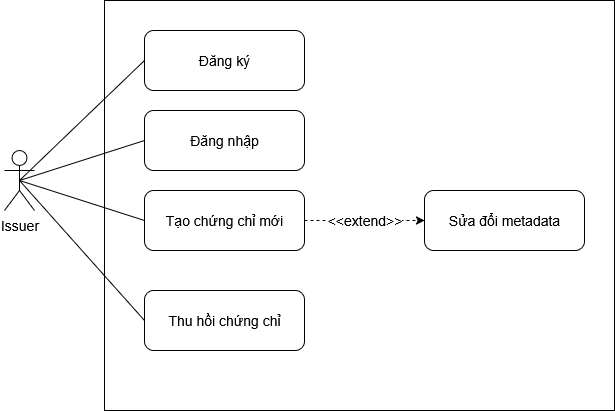

The diagram above was exported from draw.io. Its source (the exported page's mxGraphModel, read from the mxfile embedded in the PNG):
<mxGraphModel dx="991" dy="563" grid="1" gridSize="10" guides="1" tooltips="1" connect="1" arrows="1" fold="1" page="1" pageScale="1" pageWidth="850" pageHeight="1100" math="0" shadow="0">
  <root>
    <mxCell id="0" />
    <mxCell id="1" parent="0" />
    <mxCell id="ZS7R_hMM2-IJGppe3eDl-1" value="Issuer" style="shape=umlActor;verticalLabelPosition=bottom;verticalAlign=top;html=1;outlineConnect=0;fontSize=14;" vertex="1" parent="1">
      <mxGeometry x="140" y="250" width="30" height="60" as="geometry" />
    </mxCell>
    <mxCell id="ZS7R_hMM2-IJGppe3eDl-2" value="" style="rounded=0;whiteSpace=wrap;html=1;" vertex="1" parent="1">
      <mxGeometry x="240" y="100" width="510" height="410" as="geometry" />
    </mxCell>
    <mxCell id="ZS7R_hMM2-IJGppe3eDl-15" value="&amp;lt;&amp;lt;extend&amp;gt;&amp;gt;" style="edgeStyle=orthogonalEdgeStyle;rounded=0;orthogonalLoop=1;jettySize=auto;html=1;fontFamily=Helvetica;fontSize=14;fontColor=default;dashed=1;" edge="1" parent="1" source="ZS7R_hMM2-IJGppe3eDl-4" target="ZS7R_hMM2-IJGppe3eDl-5">
      <mxGeometry relative="1" as="geometry" />
    </mxCell>
    <mxCell id="ZS7R_hMM2-IJGppe3eDl-4" value="Tạo chứng chỉ mới" style="rounded=1;whiteSpace=wrap;html=1;strokeColor=default;align=center;verticalAlign=middle;fontFamily=Helvetica;fontSize=14;fontColor=default;fillColor=default;" vertex="1" parent="1">
      <mxGeometry x="280" y="290" width="160" height="60" as="geometry" />
    </mxCell>
    <mxCell id="ZS7R_hMM2-IJGppe3eDl-5" value="Sửa đổi metadata" style="rounded=1;whiteSpace=wrap;html=1;strokeColor=default;align=center;verticalAlign=middle;fontFamily=Helvetica;fontSize=14;fontColor=default;fillColor=default;" vertex="1" parent="1">
      <mxGeometry x="560" y="290" width="160" height="60" as="geometry" />
    </mxCell>
    <mxCell id="ZS7R_hMM2-IJGppe3eDl-6" value="Thu hồi chứng chỉ" style="rounded=1;whiteSpace=wrap;html=1;strokeColor=default;align=center;verticalAlign=middle;fontFamily=Helvetica;fontSize=14;fontColor=default;fillColor=default;" vertex="1" parent="1">
      <mxGeometry x="280" y="390" width="160" height="60" as="geometry" />
    </mxCell>
    <mxCell id="ZS7R_hMM2-IJGppe3eDl-7" value="" style="endArrow=none;html=1;rounded=0;fontFamily=Helvetica;fontSize=14;fontColor=default;exitX=0.5;exitY=0.5;exitDx=0;exitDy=0;exitPerimeter=0;entryX=0;entryY=0.5;entryDx=0;entryDy=0;" edge="1" parent="1" source="ZS7R_hMM2-IJGppe3eDl-1" target="ZS7R_hMM2-IJGppe3eDl-4">
      <mxGeometry width="50" height="50" relative="1" as="geometry">
        <mxPoint x="130" y="350" as="sourcePoint" />
        <mxPoint x="180" y="300" as="targetPoint" />
      </mxGeometry>
    </mxCell>
    <mxCell id="ZS7R_hMM2-IJGppe3eDl-9" value="" style="endArrow=none;html=1;rounded=0;fontFamily=Helvetica;fontSize=14;fontColor=default;exitX=0.5;exitY=0.5;exitDx=0;exitDy=0;exitPerimeter=0;entryX=0;entryY=0.5;entryDx=0;entryDy=0;" edge="1" parent="1" source="ZS7R_hMM2-IJGppe3eDl-1" target="ZS7R_hMM2-IJGppe3eDl-6">
      <mxGeometry width="50" height="50" relative="1" as="geometry">
        <mxPoint x="170" y="540" as="sourcePoint" />
        <mxPoint x="220" y="490" as="targetPoint" />
      </mxGeometry>
    </mxCell>
    <mxCell id="ZS7R_hMM2-IJGppe3eDl-10" value="&lt;div&gt;Đăng ký&lt;/div&gt;" style="rounded=1;whiteSpace=wrap;html=1;strokeColor=default;align=center;verticalAlign=middle;fontFamily=Helvetica;fontSize=14;fontColor=default;fillColor=default;" vertex="1" parent="1">
      <mxGeometry x="280" y="130" width="160" height="60" as="geometry" />
    </mxCell>
    <mxCell id="ZS7R_hMM2-IJGppe3eDl-11" value="Đăng nhập" style="rounded=1;whiteSpace=wrap;html=1;strokeColor=default;align=center;verticalAlign=middle;fontFamily=Helvetica;fontSize=14;fontColor=default;fillColor=default;" vertex="1" parent="1">
      <mxGeometry x="280" y="210" width="160" height="60" as="geometry" />
    </mxCell>
    <mxCell id="ZS7R_hMM2-IJGppe3eDl-13" value="" style="endArrow=none;html=1;rounded=0;fontFamily=Helvetica;fontSize=14;fontColor=default;exitX=0.5;exitY=0.5;exitDx=0;exitDy=0;exitPerimeter=0;entryX=0;entryY=0.5;entryDx=0;entryDy=0;" edge="1" parent="1" source="ZS7R_hMM2-IJGppe3eDl-1" target="ZS7R_hMM2-IJGppe3eDl-11">
      <mxGeometry width="50" height="50" relative="1" as="geometry">
        <mxPoint x="140" y="270" as="sourcePoint" />
        <mxPoint x="190" y="220" as="targetPoint" />
      </mxGeometry>
    </mxCell>
    <mxCell id="ZS7R_hMM2-IJGppe3eDl-14" value="" style="endArrow=none;html=1;rounded=0;fontFamily=Helvetica;fontSize=14;fontColor=default;exitX=0.5;exitY=0.5;exitDx=0;exitDy=0;exitPerimeter=0;entryX=0;entryY=0.5;entryDx=0;entryDy=0;" edge="1" parent="1" source="ZS7R_hMM2-IJGppe3eDl-1" target="ZS7R_hMM2-IJGppe3eDl-10">
      <mxGeometry width="50" height="50" relative="1" as="geometry">
        <mxPoint x="200" y="240" as="sourcePoint" />
        <mxPoint x="250" y="190" as="targetPoint" />
      </mxGeometry>
    </mxCell>
  </root>
</mxGraphModel>